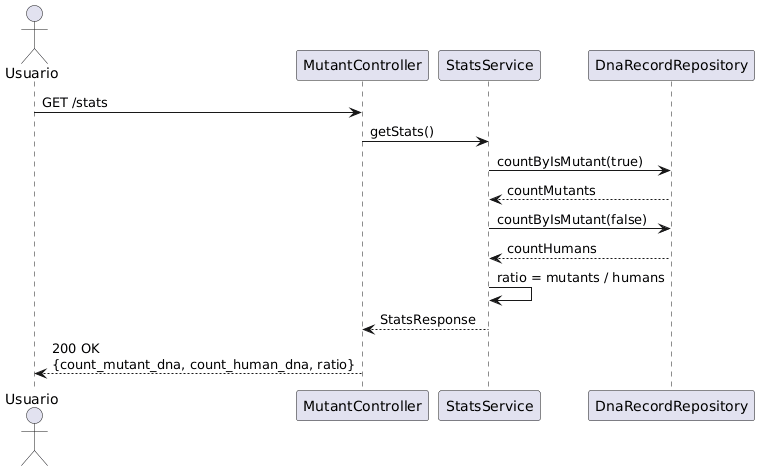

The diagram above was rendered by PlantUML. Its source (embedded in the PNG):
@startuml
actor Usuario

Usuario -> MutantController : GET /stats
MutantController -> StatsService : getStats()

StatsService -> DnaRecordRepository : countByIsMutant(true)
DnaRecordRepository --> StatsService : countMutants

StatsService -> DnaRecordRepository : countByIsMutant(false)
DnaRecordRepository --> StatsService : countHumans

StatsService -> StatsService : ratio = mutants / humans
StatsService --> MutantController : StatsResponse

MutantController --> Usuario : 200 OK\n{count_mutant_dna, count_human_dna, ratio}
@enduml